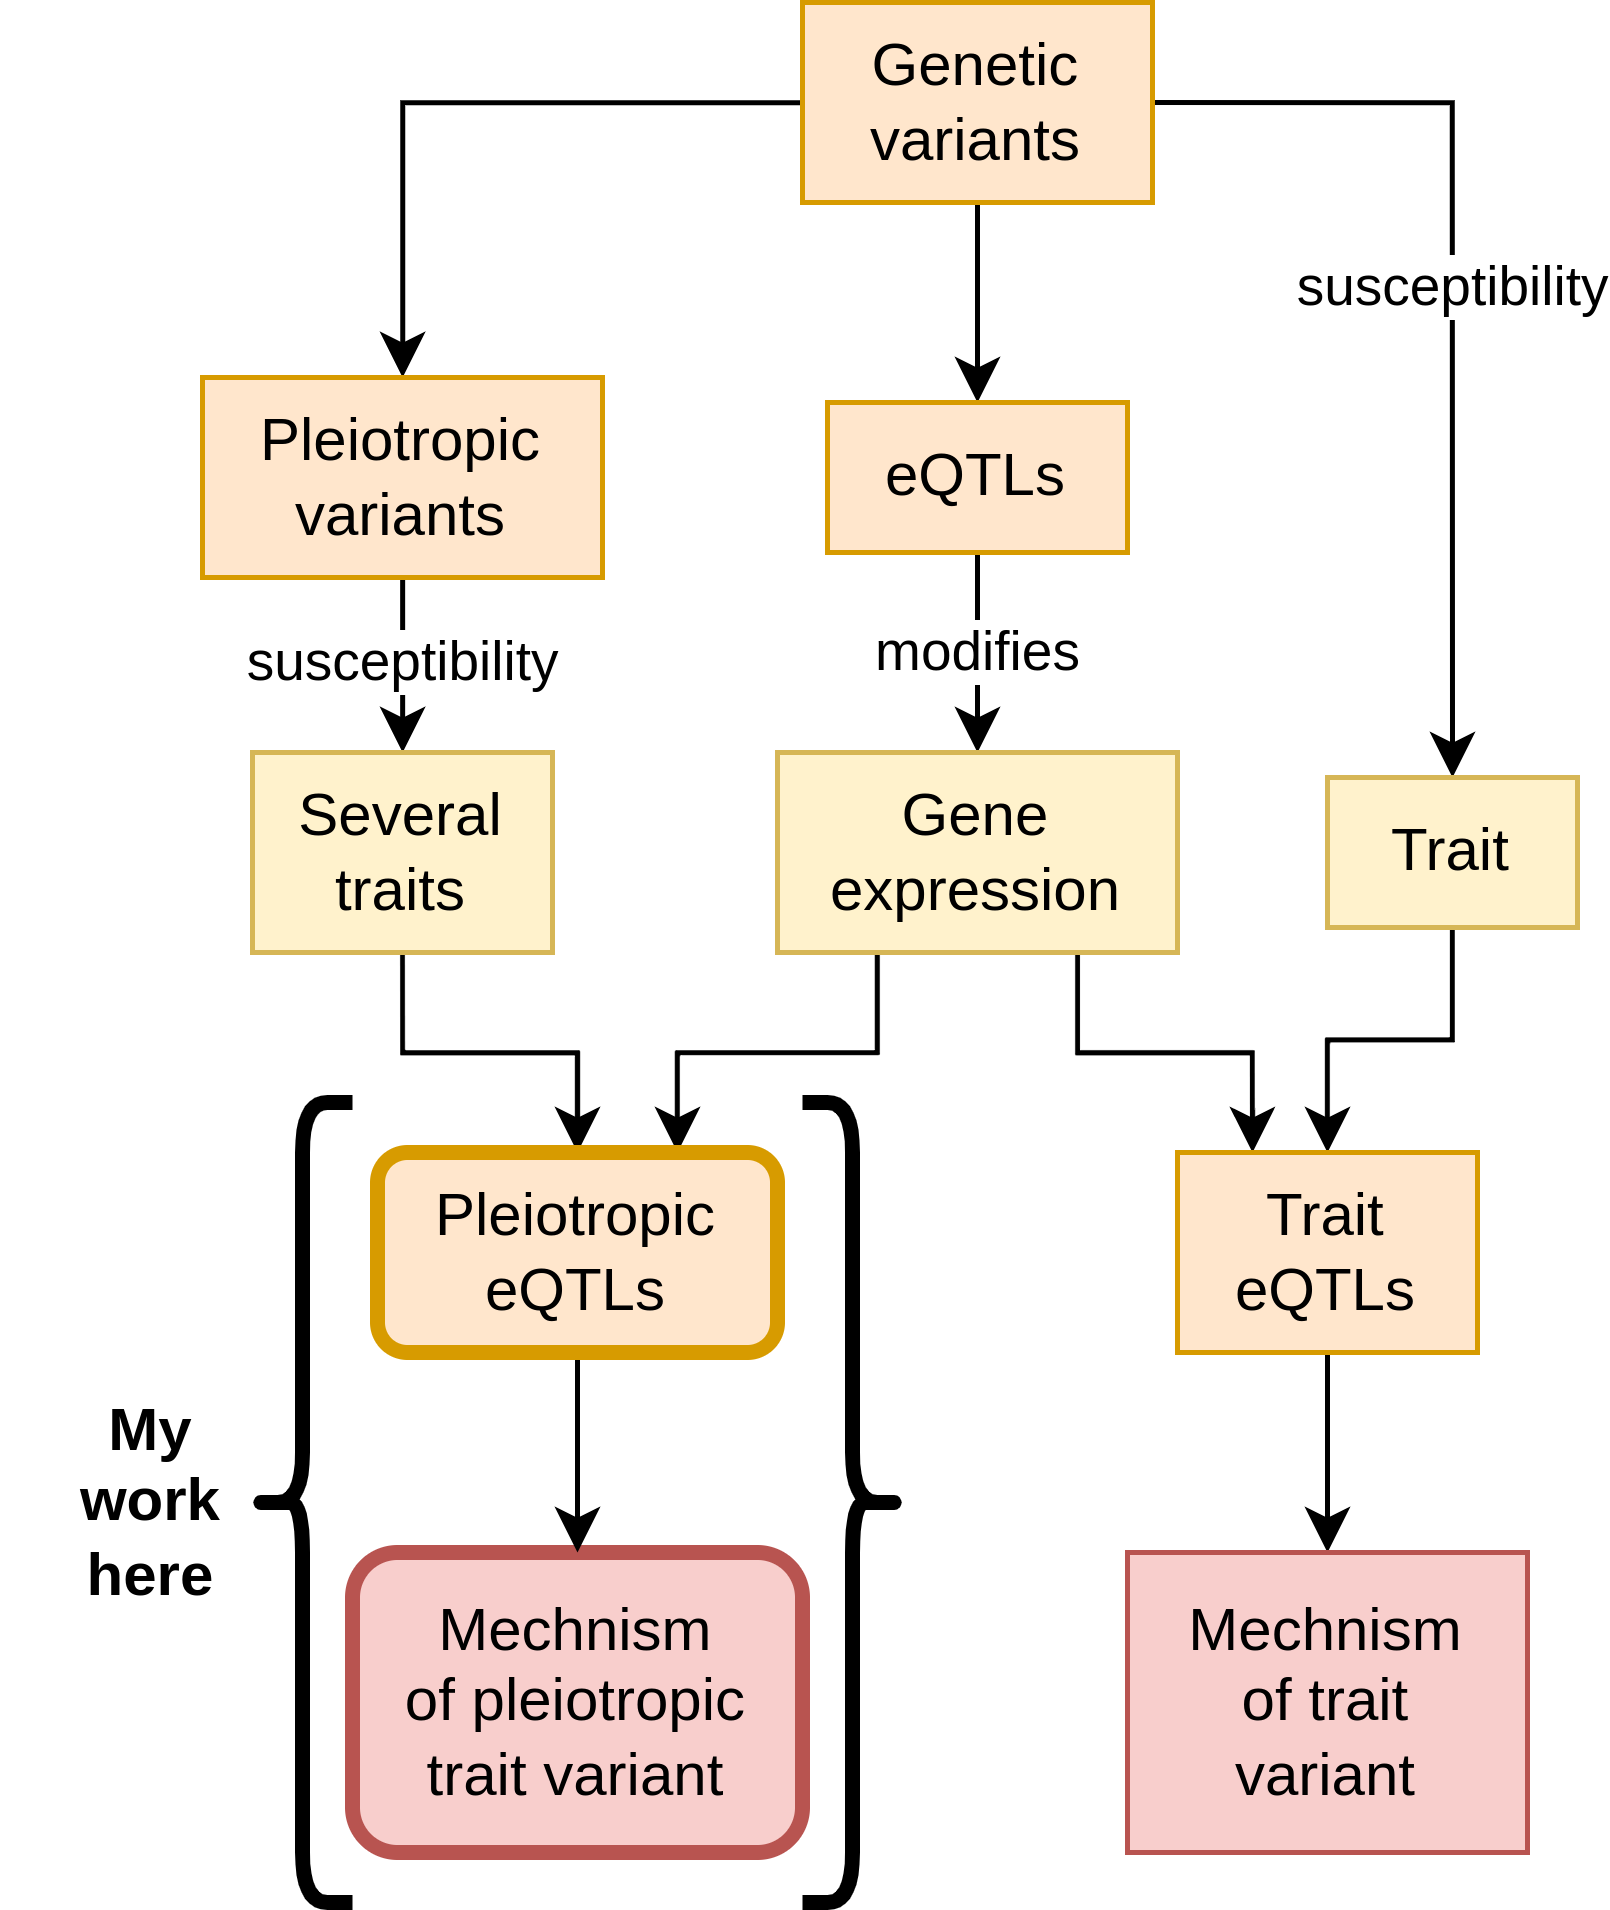

The diagram above was exported from draw.io. Its source (the exported page's mxGraphModel, read from the mxfile embedded in the PNG):
<mxGraphModel dx="979" dy="573" grid="1" gridSize="10" guides="1" tooltips="1" connect="1" arrows="1" fold="1" page="1" pageScale="1" pageWidth="1169" pageHeight="827" math="0" shadow="0">
  <root>
    <mxCell id="0" />
    <mxCell id="1" parent="0" />
    <mxCell id="2UO9KACYVCGq0O0HUxgG-8" value="susceptibility" style="edgeStyle=orthogonalEdgeStyle;rounded=0;orthogonalLoop=1;jettySize=auto;html=1;exitX=1;exitY=0.5;exitDx=0;exitDy=0;entryX=0.5;entryY=0;entryDx=0;entryDy=0;" edge="1" parent="1" source="2UO9KACYVCGq0O0HUxgG-1" target="2UO9KACYVCGq0O0HUxgG-2">
      <mxGeometry relative="1" as="geometry">
        <Array as="points">
          <mxPoint x="610" y="100" />
        </Array>
      </mxGeometry>
    </mxCell>
    <mxCell id="2UO9KACYVCGq0O0HUxgG-9" style="edgeStyle=orthogonalEdgeStyle;rounded=0;orthogonalLoop=1;jettySize=auto;html=1;" edge="1" parent="1" source="2UO9KACYVCGq0O0HUxgG-1" target="2UO9KACYVCGq0O0HUxgG-4">
      <mxGeometry relative="1" as="geometry" />
    </mxCell>
    <mxCell id="2UO9KACYVCGq0O0HUxgG-16" style="edgeStyle=orthogonalEdgeStyle;rounded=0;orthogonalLoop=1;jettySize=auto;html=1;" edge="1" parent="1" source="2UO9KACYVCGq0O0HUxgG-1" target="2UO9KACYVCGq0O0HUxgG-13">
      <mxGeometry relative="1" as="geometry" />
    </mxCell>
    <mxCell id="2UO9KACYVCGq0O0HUxgG-1" value="Genetic&lt;br&gt;variants" style="rounded=0;whiteSpace=wrap;html=1;fillColor=#ffe6cc;strokeColor=#d79b00;" vertex="1" parent="1">
      <mxGeometry x="480" y="80" width="70" height="40" as="geometry" />
    </mxCell>
    <mxCell id="2UO9KACYVCGq0O0HUxgG-11" style="edgeStyle=orthogonalEdgeStyle;rounded=0;orthogonalLoop=1;jettySize=auto;html=1;" edge="1" parent="1" source="2UO9KACYVCGq0O0HUxgG-2" target="2UO9KACYVCGq0O0HUxgG-7">
      <mxGeometry relative="1" as="geometry" />
    </mxCell>
    <mxCell id="2UO9KACYVCGq0O0HUxgG-2" value="Trait" style="rounded=0;whiteSpace=wrap;html=1;fillColor=#fff2cc;strokeColor=#d6b656;" vertex="1" parent="1">
      <mxGeometry x="585" y="235" width="50" height="30" as="geometry" />
    </mxCell>
    <mxCell id="2UO9KACYVCGq0O0HUxgG-10" value="modifies" style="edgeStyle=orthogonalEdgeStyle;rounded=0;orthogonalLoop=1;jettySize=auto;html=1;" edge="1" parent="1" source="2UO9KACYVCGq0O0HUxgG-4" target="2UO9KACYVCGq0O0HUxgG-5">
      <mxGeometry relative="1" as="geometry" />
    </mxCell>
    <mxCell id="2UO9KACYVCGq0O0HUxgG-4" value="eQTLs" style="rounded=0;whiteSpace=wrap;html=1;fillColor=#ffe6cc;strokeColor=#d79b00;" vertex="1" parent="1">
      <mxGeometry x="485" y="160" width="60" height="30" as="geometry" />
    </mxCell>
    <mxCell id="2UO9KACYVCGq0O0HUxgG-12" style="edgeStyle=orthogonalEdgeStyle;rounded=0;orthogonalLoop=1;jettySize=auto;html=1;entryX=0.25;entryY=0;entryDx=0;entryDy=0;exitX=0.75;exitY=1;exitDx=0;exitDy=0;" edge="1" parent="1" source="2UO9KACYVCGq0O0HUxgG-5" target="2UO9KACYVCGq0O0HUxgG-7">
      <mxGeometry relative="1" as="geometry" />
    </mxCell>
    <mxCell id="2UO9KACYVCGq0O0HUxgG-27" style="edgeStyle=orthogonalEdgeStyle;rounded=0;orthogonalLoop=1;jettySize=auto;html=1;exitX=0.25;exitY=1;exitDx=0;exitDy=0;entryX=0.75;entryY=0;entryDx=0;entryDy=0;" edge="1" parent="1" source="2UO9KACYVCGq0O0HUxgG-5" target="2UO9KACYVCGq0O0HUxgG-21">
      <mxGeometry relative="1" as="geometry" />
    </mxCell>
    <mxCell id="2UO9KACYVCGq0O0HUxgG-5" value="Gene&lt;br&gt;expression" style="rounded=0;whiteSpace=wrap;html=1;fillColor=#fff2cc;strokeColor=#d6b656;" vertex="1" parent="1">
      <mxGeometry x="475" y="230" width="80" height="40" as="geometry" />
    </mxCell>
    <mxCell id="2UO9KACYVCGq0O0HUxgG-29" value="" style="edgeStyle=orthogonalEdgeStyle;rounded=0;orthogonalLoop=1;jettySize=auto;html=1;" edge="1" parent="1" source="2UO9KACYVCGq0O0HUxgG-7" target="2UO9KACYVCGq0O0HUxgG-18">
      <mxGeometry relative="1" as="geometry" />
    </mxCell>
    <mxCell id="2UO9KACYVCGq0O0HUxgG-7" value="Trait&lt;br&gt;eQTLs" style="rounded=0;whiteSpace=wrap;html=1;fillColor=#ffe6cc;strokeColor=#d79b00;" vertex="1" parent="1">
      <mxGeometry x="555" y="310" width="60" height="40" as="geometry" />
    </mxCell>
    <mxCell id="2UO9KACYVCGq0O0HUxgG-17" value="susceptibility" style="edgeStyle=orthogonalEdgeStyle;rounded=0;orthogonalLoop=1;jettySize=auto;html=1;" edge="1" parent="1" source="2UO9KACYVCGq0O0HUxgG-13" target="2UO9KACYVCGq0O0HUxgG-14">
      <mxGeometry relative="1" as="geometry" />
    </mxCell>
    <mxCell id="2UO9KACYVCGq0O0HUxgG-13" value="Pleiotropic&lt;br&gt;variants" style="rounded=0;whiteSpace=wrap;html=1;fillColor=#ffe6cc;strokeColor=#d79b00;" vertex="1" parent="1">
      <mxGeometry x="360" y="155" width="80" height="40" as="geometry" />
    </mxCell>
    <mxCell id="2UO9KACYVCGq0O0HUxgG-23" style="edgeStyle=orthogonalEdgeStyle;rounded=0;orthogonalLoop=1;jettySize=auto;html=1;exitX=0.5;exitY=1;exitDx=0;exitDy=0;" edge="1" parent="1" source="2UO9KACYVCGq0O0HUxgG-14" target="2UO9KACYVCGq0O0HUxgG-21">
      <mxGeometry relative="1" as="geometry" />
    </mxCell>
    <mxCell id="2UO9KACYVCGq0O0HUxgG-18" value="Mechnism&lt;br&gt;of trait&lt;br&gt;variant" style="rounded=0;whiteSpace=wrap;html=1;fillColor=#f8cecc;strokeColor=#b85450;" vertex="1" parent="1">
      <mxGeometry x="545" y="390" width="80" height="60" as="geometry" />
    </mxCell>
    <mxCell id="2UO9KACYVCGq0O0HUxgG-20" value="Mechnism&lt;br&gt;of pleiotropic&lt;br&gt;trait variant" style="rounded=1;whiteSpace=wrap;html=1;fillColor=#f8cecc;strokeColor=#b85450;shadow=0;strokeWidth=3;" vertex="1" parent="1">
      <mxGeometry x="390" y="390" width="90" height="60" as="geometry" />
    </mxCell>
    <mxCell id="2UO9KACYVCGq0O0HUxgG-25" style="edgeStyle=orthogonalEdgeStyle;rounded=0;orthogonalLoop=1;jettySize=auto;html=1;" edge="1" parent="1" source="2UO9KACYVCGq0O0HUxgG-21" target="2UO9KACYVCGq0O0HUxgG-20">
      <mxGeometry relative="1" as="geometry" />
    </mxCell>
    <mxCell id="2UO9KACYVCGq0O0HUxgG-21" value="Pleiotropic&lt;br&gt;eQTLs" style="rounded=1;whiteSpace=wrap;html=1;fillColor=#ffe6cc;strokeColor=#d79b00;shadow=0;strokeWidth=3;" vertex="1" parent="1">
      <mxGeometry x="395" y="310" width="80" height="40" as="geometry" />
    </mxCell>
    <mxCell id="2UO9KACYVCGq0O0HUxgG-14" value="Several&lt;br&gt;traits" style="rounded=0;whiteSpace=wrap;html=1;fillColor=#fff2cc;strokeColor=#d6b656;" vertex="1" parent="1">
      <mxGeometry x="370" y="230" width="60" height="40" as="geometry" />
    </mxCell>
    <mxCell id="2UO9KACYVCGq0O0HUxgG-33" value="" style="shape=curlyBracket;whiteSpace=wrap;html=1;rounded=1;labelPosition=left;verticalLabelPosition=middle;align=right;verticalAlign=middle;shadow=0;strokeWidth=3;" vertex="1" parent="1">
      <mxGeometry x="370" y="300" width="20" height="160" as="geometry" />
    </mxCell>
    <mxCell id="2UO9KACYVCGq0O0HUxgG-34" value="&lt;b&gt;My&lt;br&gt;work&lt;br&gt;here&lt;br&gt;&lt;/b&gt;" style="text;html=1;strokeColor=none;fillColor=none;align=center;verticalAlign=middle;whiteSpace=wrap;rounded=0;" vertex="1" parent="1">
      <mxGeometry x="320" y="365" width="60" height="30" as="geometry" />
    </mxCell>
    <mxCell id="2UO9KACYVCGq0O0HUxgG-36" value="" style="shape=curlyBracket;whiteSpace=wrap;html=1;rounded=1;flipH=1;labelPosition=right;verticalLabelPosition=middle;align=left;verticalAlign=middle;shadow=0;strokeWidth=3;" vertex="1" parent="1">
      <mxGeometry x="480" y="300" width="20" height="160" as="geometry" />
    </mxCell>
  </root>
</mxGraphModel>